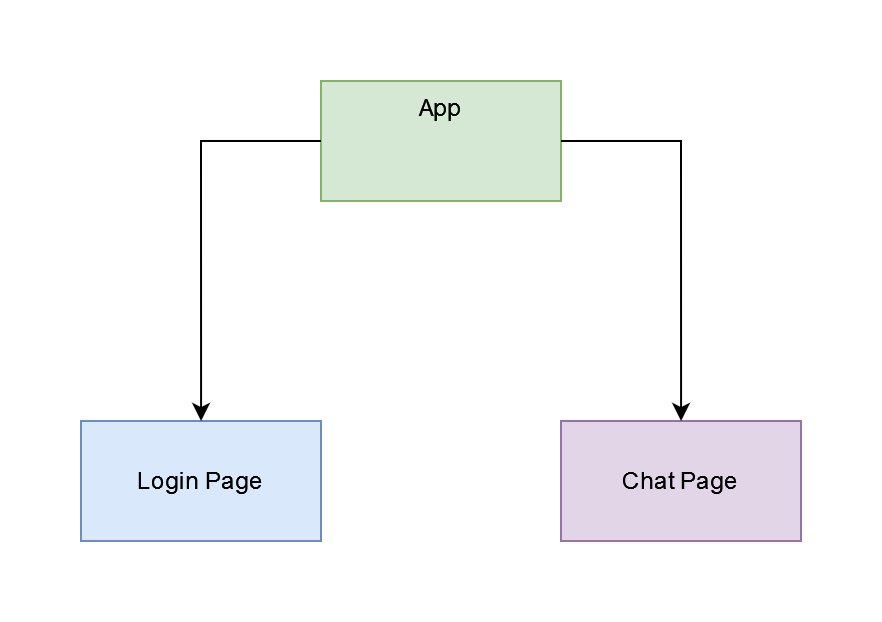

The diagram above was exported from draw.io. Its source (the exported page's mxGraphModel, read from the mxfile embedded in the PNG):
<mxGraphModel dx="1128" dy="663" grid="1" gridSize="10" guides="1" tooltips="1" connect="1" arrows="1" fold="1" page="1" pageScale="1" pageWidth="850" pageHeight="1100" math="0" shadow="0">
  <root>
    <mxCell id="0" />
    <mxCell id="1" parent="0" />
    <mxCell id="NPnhFNR4Y4DQD-q_MzUj-11" value="App" style="rounded=0;whiteSpace=wrap;html=1;fillColor=#d5e8d4;strokeColor=#82b366;verticalAlign=top;" parent="1" vertex="1">
      <mxGeometry x="400" y="170" width="120" height="60" as="geometry" />
    </mxCell>
    <mxCell id="Obyx1sEMqrNt4l4FwlUx-2" value="Login Page" style="rounded=0;whiteSpace=wrap;html=1;fillColor=#dae8fc;strokeColor=#6c8ebf;" parent="1" vertex="1">
      <mxGeometry x="280" y="340" width="120" height="60" as="geometry" />
    </mxCell>
    <mxCell id="Obyx1sEMqrNt4l4FwlUx-3" value="Chat Page" style="rounded=0;whiteSpace=wrap;html=1;fillColor=#e1d5e7;strokeColor=#9673a6;" parent="1" vertex="1">
      <mxGeometry x="520" y="340" width="120" height="60" as="geometry" />
    </mxCell>
    <mxCell id="Obyx1sEMqrNt4l4FwlUx-10" value="" style="endArrow=classic;html=1;rounded=0;entryX=0.417;entryY=0;entryDx=0;entryDy=0;entryPerimeter=0;exitX=1;exitY=0.5;exitDx=0;exitDy=0;" parent="1" source="NPnhFNR4Y4DQD-q_MzUj-11" edge="1">
      <mxGeometry width="50" height="50" relative="1" as="geometry">
        <mxPoint x="650" y="250" as="sourcePoint" />
        <mxPoint x="580.04" y="340" as="targetPoint" />
        <Array as="points">
          <mxPoint x="580" y="200" />
        </Array>
      </mxGeometry>
    </mxCell>
    <mxCell id="Obyx1sEMqrNt4l4FwlUx-13" value="" style="endArrow=classic;html=1;rounded=0;entryX=0.417;entryY=0;entryDx=0;entryDy=0;entryPerimeter=0;exitX=0;exitY=0.5;exitDx=0;exitDy=0;" parent="1" source="NPnhFNR4Y4DQD-q_MzUj-11" edge="1">
      <mxGeometry width="50" height="50" relative="1" as="geometry">
        <mxPoint x="280" y="250" as="sourcePoint" />
        <mxPoint x="340.03999999999996" y="340" as="targetPoint" />
        <Array as="points">
          <mxPoint x="340" y="200" />
        </Array>
      </mxGeometry>
    </mxCell>
  </root>
</mxGraphModel>